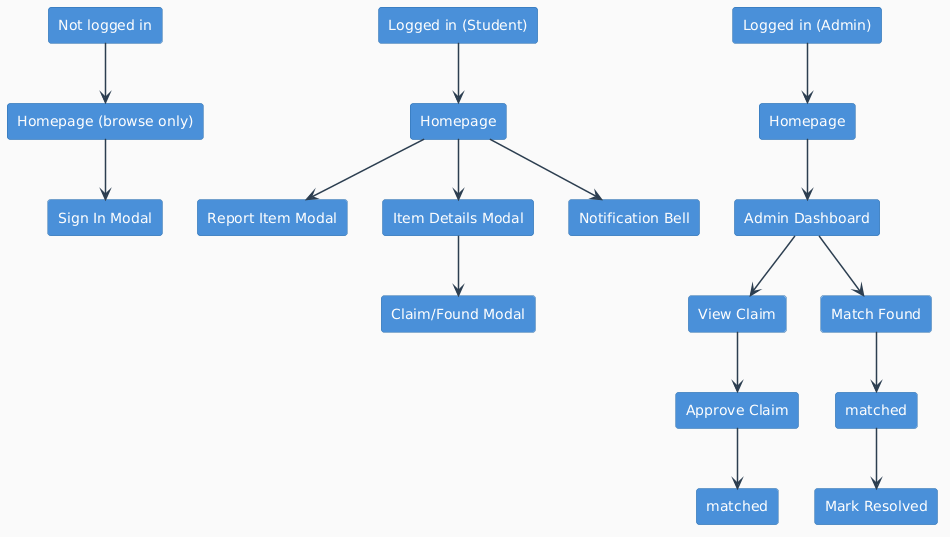

The diagram above was rendered by PlantUML. Its source (embedded in the PNG):
@startuml
skinparam backgroundColor #FAFAFA
skinparam defaultFontName Arial
skinparam ArrowColor #2C3E50
skinparam ArrowThickness 1.5

skinparam rectangle {
  BackgroundColor #4A90D9
  FontColor white
  BorderColor #2C6FAC
  RoundCorner 6
}

rectangle "Not logged in" as NLI
rectangle "Homepage (browse only)" as HB
rectangle "Sign In Modal" as SIM

NLI --> HB
HB --> SIM

rectangle "Logged in (Student)" as LS
rectangle "Homepage" as HS
rectangle "Report Item Modal" as RIM
rectangle "Item Details Modal" as IDM
rectangle "Claim/Found Modal" as CFM
rectangle "Notification Bell" as NB

LS --> HS
HS --> RIM
HS --> IDM
IDM --> CFM
HS --> NB

rectangle "Logged in (Admin)" as LA
rectangle "Homepage" as HA
rectangle "Admin Dashboard" as AD
rectangle "View Claim" as VC
rectangle "Approve Claim" as AC
rectangle "matched" as M1
rectangle "Match Found" as MF
rectangle "matched" as M2
rectangle "Mark Resolved" as MR

LA --> HA
HA --> AD
AD --> VC
VC --> AC
AC --> M1
AD --> MF
MF --> M2
M2 --> MR
@enduml